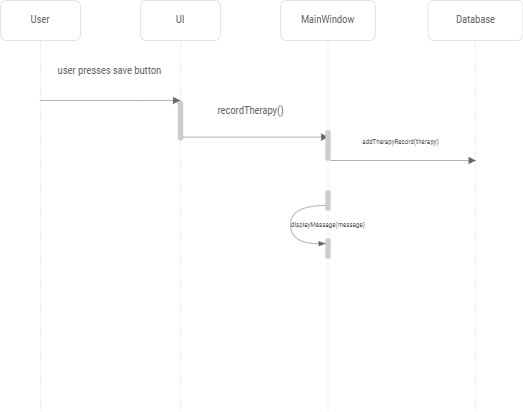

The diagram above was exported from draw.io. Its source (the exported page's mxGraphModel, read from the mxfile embedded in the PNG):
<mxGraphModel dx="1038" dy="571" grid="1" gridSize="10" guides="1" tooltips="1" connect="1" arrows="1" fold="1" page="1" pageScale="1" pageWidth="850" pageHeight="1100" math="0" shadow="0">
  <root>
    <mxCell id="0" />
    <mxCell id="1" parent="0" />
    <mxCell id="52p_z9JU_3dTC3bWZC0F-1" value="User" style="shape=umlLifeline;perimeter=lifelinePerimeter;whiteSpace=wrap;html=1;container=1;collapsible=0;recursiveResize=0;outlineConnect=0;strokeWidth=0.5;fontFamily=Roboto Condensed;fontSource=https%3A%2F%2Ffonts.googleapis.com%2Fcss%3Ffamily%3DRoboto%2BCondensed;fontSize=10.5;rounded=1;strokeColor=#CCCCCC;fontColor=#666666;" parent="1" vertex="1">
      <mxGeometry x="30" y="90" width="80" height="411" as="geometry" />
    </mxCell>
    <mxCell id="52p_z9JU_3dTC3bWZC0F-2" value="UI" style="shape=umlLifeline;perimeter=lifelinePerimeter;whiteSpace=wrap;html=1;container=1;collapsible=0;recursiveResize=0;outlineConnect=0;strokeWidth=0.5;fontFamily=Roboto Condensed;fontSource=https%3A%2F%2Ffonts.googleapis.com%2Fcss%3Ffamily%3DRoboto%2BCondensed;fontSize=10.5;rounded=1;strokeColor=#CCCCCC;fontColor=#666666;" parent="1" vertex="1">
      <mxGeometry x="170" y="90" width="80" height="411" as="geometry" />
    </mxCell>
    <mxCell id="52p_z9JU_3dTC3bWZC0F-3" value="" style="html=1;points=[];perimeter=orthogonalPerimeter;rounded=1;dashed=1;fontSize=9;strokeColor=#CCCCCC;strokeWidth=0.5;fillColor=#CCCCCC;arcSize=50;" parent="52p_z9JU_3dTC3bWZC0F-2" vertex="1">
      <mxGeometry x="37.5" y="100" width="5" height="40" as="geometry" />
    </mxCell>
    <mxCell id="52p_z9JU_3dTC3bWZC0F-4" value="MainWindow" style="shape=umlLifeline;perimeter=lifelinePerimeter;whiteSpace=wrap;html=1;container=1;collapsible=0;recursiveResize=0;outlineConnect=0;strokeWidth=0.5;fontFamily=Roboto Condensed;fontSource=https%3A%2F%2Ffonts.googleapis.com%2Fcss%3Ffamily%3DRoboto%2BCondensed;fontSize=10.5;rounded=1;strokeColor=#CCCCCC;fontColor=#666666;" parent="1" vertex="1">
      <mxGeometry x="310" y="90" width="95" height="411" as="geometry" />
    </mxCell>
    <mxCell id="52p_z9JU_3dTC3bWZC0F-5" value="recordTherapy()" style="html=1;verticalAlign=bottom;endArrow=block;rounded=0;strokeWidth=0.5;fontFamily=Roboto Condensed;fontSource=https%3A%2F%2Ffonts.googleapis.com%2Fcss%3Ffamily%3DRoboto%2BCondensed;fontSize=10.5;exitX=0.874;exitY=0.858;exitDx=0;exitDy=0;exitPerimeter=0;strokeColor=#666666;fontColor=#666666;" parent="52p_z9JU_3dTC3bWZC0F-4" edge="1">
      <mxGeometry x="-0.0714" y="17" width="80" relative="1" as="geometry">
        <mxPoint x="-97.49999999999994" y="136.6200000000001" as="sourcePoint" />
        <mxPoint x="47.87999999999994" y="136.6200000000001" as="targetPoint" />
        <mxPoint as="offset" />
      </mxGeometry>
    </mxCell>
    <mxCell id="52p_z9JU_3dTC3bWZC0F-6" value="" style="html=1;points=[];perimeter=orthogonalPerimeter;rounded=1;dashed=1;fontSize=9;strokeColor=#CCCCCC;strokeWidth=0.5;fillColor=#CCCCCC;" parent="52p_z9JU_3dTC3bWZC0F-4" vertex="1">
      <mxGeometry x="45" y="130" width="5" height="30" as="geometry" />
    </mxCell>
    <mxCell id="52p_z9JU_3dTC3bWZC0F-10" value="" style="html=1;points=[];perimeter=orthogonalPerimeter;rounded=1;dashed=1;fontSize=9;strokeColor=#CCCCCC;strokeWidth=0.5;fillColor=#CCCCCC;" parent="52p_z9JU_3dTC3bWZC0F-4" vertex="1">
      <mxGeometry x="45" y="190" width="5" height="20" as="geometry" />
    </mxCell>
    <mxCell id="52p_z9JU_3dTC3bWZC0F-11" value="" style="html=1;points=[];perimeter=orthogonalPerimeter;rounded=1;dashed=1;fontSize=9;strokeColor=#CCCCCC;strokeWidth=0.5;fillColor=#CCCCCC;" parent="52p_z9JU_3dTC3bWZC0F-4" vertex="1">
      <mxGeometry x="45" y="238" width="5" height="20" as="geometry" />
    </mxCell>
    <mxCell id="52p_z9JU_3dTC3bWZC0F-12" style="edgeStyle=orthogonalEdgeStyle;orthogonalLoop=1;jettySize=auto;html=1;entryX=0.084;entryY=0.158;entryDx=0;entryDy=0;entryPerimeter=0;fontFamily=Roboto Condensed;fontSource=https%3A%2F%2Ffonts.googleapis.com%2Fcss%3Ffamily%3DRoboto%2BCondensed;fontSize=7;curved=1;exitX=0.084;exitY=0.751;exitDx=0;exitDy=0;exitPerimeter=0;strokeWidth=0.5;endArrow=blockThin;endFill=1;strokeColor=#666666;" parent="52p_z9JU_3dTC3bWZC0F-4" source="52p_z9JU_3dTC3bWZC0F-10" edge="1">
      <mxGeometry relative="1" as="geometry">
        <Array as="points">
          <mxPoint x="10" y="205" />
          <mxPoint x="10" y="243" />
        </Array>
        <mxPoint x="45.42000000000007" y="243.15999999999985" as="targetPoint" />
      </mxGeometry>
    </mxCell>
    <mxCell id="52p_z9JU_3dTC3bWZC0F-13" value="displayMessage(message)" style="text;html=1;strokeColor=none;fillColor=none;align=center;verticalAlign=middle;whiteSpace=wrap;rounded=0;fontFamily=Roboto Condensed;fontSource=https%3A%2F%2Ffonts.googleapis.com%2Fcss%3Ffamily%3DRoboto%2BCondensed;fontSize=7;fontColor=#666666;" parent="52p_z9JU_3dTC3bWZC0F-4" vertex="1">
      <mxGeometry x="32.5" y="220" width="30" height="10" as="geometry" />
    </mxCell>
    <mxCell id="52p_z9JU_3dTC3bWZC0F-14" value="Database" style="shape=umlLifeline;perimeter=lifelinePerimeter;whiteSpace=wrap;html=1;container=1;collapsible=0;recursiveResize=0;outlineConnect=0;strokeWidth=0.5;fontFamily=Roboto Condensed;fontSource=https%3A%2F%2Ffonts.googleapis.com%2Fcss%3Ffamily%3DRoboto%2BCondensed;fontSize=10.5;rounded=1;strokeColor=#CCCCCC;fontColor=#666666;" parent="1" vertex="1">
      <mxGeometry x="457.5" y="90" width="95" height="411" as="geometry" />
    </mxCell>
    <mxCell id="52p_z9JU_3dTC3bWZC0F-16" value="&lt;font style=&quot;font-size: 7px&quot;&gt;addTherapyRecord(therapy)&lt;/font&gt;" style="html=1;verticalAlign=bottom;endArrow=block;rounded=0;strokeWidth=0.5;fontFamily=Roboto Condensed;fontSource=https%3A%2F%2Ffonts.googleapis.com%2Fcss%3Ffamily%3DRoboto%2BCondensed;fontSize=10.5;exitX=0.874;exitY=0.858;exitDx=0;exitDy=0;exitPerimeter=0;strokeColor=#666666;fontColor=#666666;" parent="52p_z9JU_3dTC3bWZC0F-14" edge="1">
      <mxGeometry x="-0.037" y="10" width="80" relative="1" as="geometry">
        <mxPoint x="-97.5" y="160.0000000000001" as="sourcePoint" />
        <mxPoint x="47.87999999999988" y="160.0000000000001" as="targetPoint" />
        <mxPoint as="offset" />
      </mxGeometry>
    </mxCell>
    <mxCell id="52p_z9JU_3dTC3bWZC0F-15" value="user presses save button&amp;nbsp;" style="html=1;verticalAlign=bottom;endArrow=block;rounded=0;strokeWidth=0.5;fontFamily=Roboto Condensed;fontSource=https%3A%2F%2Ffonts.googleapis.com%2Fcss%3Ffamily%3DRoboto%2BCondensed;fontSize=10.5;strokeColor=#666666;fontColor=#666666;" parent="1" source="52p_z9JU_3dTC3bWZC0F-1" target="52p_z9JU_3dTC3bWZC0F-2" edge="1">
      <mxGeometry x="0.0055" y="20" width="80" relative="1" as="geometry">
        <mxPoint x="70" y="271" as="sourcePoint" />
        <mxPoint x="140" y="190" as="targetPoint" />
        <Array as="points">
          <mxPoint x="170" y="190" />
        </Array>
        <mxPoint as="offset" />
      </mxGeometry>
    </mxCell>
  </root>
</mxGraphModel>